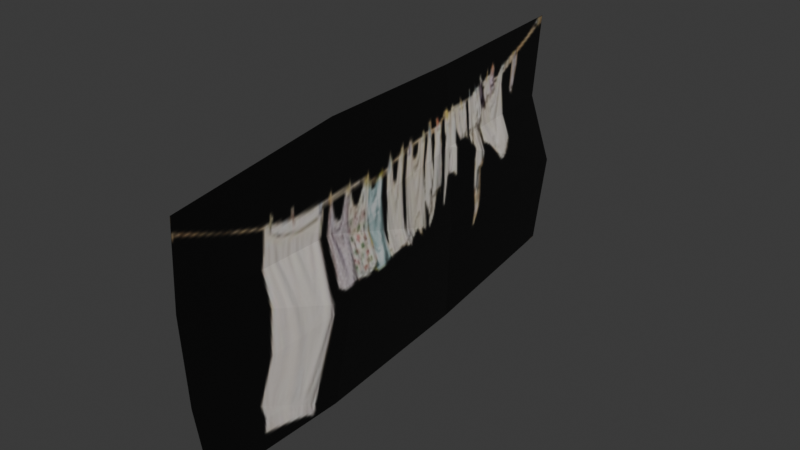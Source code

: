 # Source: clothesline.blend  (saved by Blender 4.5.92; exported with 4.5.12 LTS)
import bpy
from mathutils import Matrix  # noqa: F401  (used for matrix-valued properties, if any)

bpy.ops.wm.read_factory_settings(use_empty=True)
scene = bpy.context.scene
scene.name = 'Scene'

# ---- images (referenced by path relative to the original .blend; pixels are not part of the script)
import os
ASSET_DIR = os.environ.get("B2B_ASSET_DIR", "")  # directory of the original .blend (textures are referenced by path, not embedded)
HERE = os.path.dirname(os.path.abspath(__file__))  # packed textures are extracted next to this script under _unpacked/

def load_image(name, relpath, width, height, colorspace="sRGB"):
    """Load a texture the original file referenced (path relative to the .blend, or extracted next to this script)."""
    p = next((c for c in (os.path.join(HERE, relpath), os.path.join(ASSET_DIR, relpath)) if relpath and os.path.exists(c)), "")
    if p:
        img = bpy.data.images.load(p, check_existing=True)
        img.name = name
    else:  # same state as the original file: an image datablock whose file is absent (Cycles renders it pink)
        img = bpy.data.images.new(name, width, height)
        img.source = "FILE"
        img.filepath = "//" + (relpath or name)
    img.colorspace_settings.name = colorspace
    return img
img_clothesline_png = load_image('clothesline.png', '_unpacked/clothesline.4e3547ec.png', 256, 90, 'sRGB')

# ---- materials (node trees are filled in below, after node groups)
mat_clothesline_png = bpy.data.materials.new('clothesline.png')

# ---- material node trees
mat_clothesline_png.use_nodes = True; mat_clothesline_png.node_tree.nodes.clear()
_N = mat_clothesline_png.node_tree.nodes; _L = mat_clothesline_png.node_tree.links
n0 = _N.new('ShaderNodeBsdfPrincipled'); n0.name = 'Principled BSDF'; n0.location = (-200, 100)
n0.inputs[4].default_value = 0.999
n1 = _N.new('ShaderNodeOutputMaterial'); n1.name = 'Material Output'; n1.location = (200, 100)
n2 = _N.new('ShaderNodeTexImage'); n2.name = 'Image Texture'; n2.location = (-490, 80)
n2.image = img_clothesline_png
_L.new(n0.outputs[0], n1.inputs[0])
_L.new(n2.outputs[0], n0.inputs[0])
n1.is_active_output = True

# ---- world
world_world = bpy.data.worlds.new('World'); scene.world = world_world
world_world.use_nodes = True; world_world.node_tree.nodes.clear()
_N = world_world.node_tree.nodes; _L = world_world.node_tree.links
n0 = _N.new('ShaderNodeOutputWorld'); n0.name = 'World Output'; n0.location = (200, 100)
n1 = _N.new('ShaderNodeBackground'); n1.name = 'Background'; n1.location = (-200, 100)
n1.inputs[0].default_value = (0.05088, 0.05088, 0.05088, 1.0)
_L.new(n1.outputs[0], n0.inputs[0])
n0.is_active_output = True
world_world.color = (0.05088, 0.05088, 0.05088)
world_world.sun_shadow_jitter_overblur = 0.0

# ---- meshes
me_grid = bpy.data.meshes.new('Grid')
me_grid.from_pydata([(-0.9878, -0.9916, 0.008538), (-0.3142, -1.084, 0.01346), (0.3802, -1.048, -0.01817), (0.9551, -0.9411, -0.00804), (-1.051, -0.2937, -0.03513), (-0.3833, -0.3591, 0.0536), (0.2954, -0.3225, -0.05968), (0.9915, -0.3264, 0.0009945), (-0.9848, 0.3167, 0.0522), (-0.3343, 0.3479, -0.007327), (0.3558, 0.2445, -0.01184), (1.007, 0.3308, -0.01066), (-1.001, 1.001, -0.001769), (-0.3223, 0.9892, 0.0009078), (0.3186, 1.035, -0.02033), (1.006, 0.9527, -0.06047)], [], [(0, 1, 5, 4), (1, 2, 6, 5), (2, 3, 7, 6), (4, 5, 9, 8), (5, 6, 10, 9), (6, 7, 11, 10), (8, 9, 13, 12), (9, 10, 14, 13), (10, 11, 15, 14)])
_uv = me_grid.uv_layers.new(name='UVMap')
_uv.uv.foreach_set('vector', [0.0, 0.0, 0.3333, 0.0, 0.3333, 0.3333, 0.0, 0.3333, 0.3333, 0.0, 0.6667, 0.0, 0.6667, 0.3333, 0.3333, 0.3333, 0.6667, 0.0, 1.0, 0.0, 1.0, 0.3333, 0.6667, 0.3333, 0.0, 0.3333, 0.3333, 0.3333, 0.3333, 0.6667, 0.0, 0.6667, 0.3333, 0.3333, 0.6667, 0.3333, 0.6667, 0.6667, 0.3333, 0.6667, 0.6667, 0.3333, 1.0, 0.3333, 1.0, 0.6667, 0.6667, 0.6667, 0.0, 0.6667, 0.3333, 0.6667, 0.3333, 1.0, 0.0, 1.0, 0.3333, 0.6667, 0.6667, 0.6667, 0.6667, 1.0, 0.3333, 1.0, 0.6667, 0.6667, 1.0, 0.6667, 1.0, 1.0, 0.6667, 1.0])
me_grid.materials.append(mat_clothesline_png)
me_grid.update()

# ---- objects
ob_clo = bpy.data.objects.new('clo', me_grid)

# ---- transforms, parenting, visibility, modifiers, constraints
ob_clo.location = (0.0, 0.0, 0.9834)
ob_clo.rotation_euler = (1.602, -0.0, -1.481)
ob_clo.scale = (2.118, 1.0, 1.0)

# ---- collection membership
scene.collection.objects.link(ob_clo)

# ---- scene / render settings (as saved in the file)
scene.frame_start = 1; scene.frame_end = 250; scene.frame_set(1)
scene.render.engine = 'BLENDER_EEVEE_NEXT'
bpy.context.view_layer.update()

# ---- added for rendering (the .blend has no active camera and no usable light): camera, sun
cam_auto = bpy.data.cameras.new('AutoCamera')
cam_auto.lens = 50.0
cam_auto.sensor_width = 36.0
cam_auto.clip_end = 1000.0
ob_auto_camera = bpy.data.objects.new('AutoCamera', cam_auto)
scene.collection.objects.link(ob_auto_camera)
ob_auto_camera.location = (4.51355, -5.36939, 4.5699)
ob_auto_camera.rotation_euler = (1.09748, -7.21219e-08, 0.694738)
scene.camera = ob_auto_camera
light_auto_sun = bpy.data.lights.new('AutoSun', 'SUN')
light_auto_sun.energy = 3.0
light_auto_sun.angle = 0.0523599
ob_auto_sun = bpy.data.objects.new('AutoSun', light_auto_sun)
scene.collection.objects.link(ob_auto_sun)
ob_auto_sun.rotation_euler = (0.872665, 0.174533, 0.523599)
bpy.context.view_layer.update()
